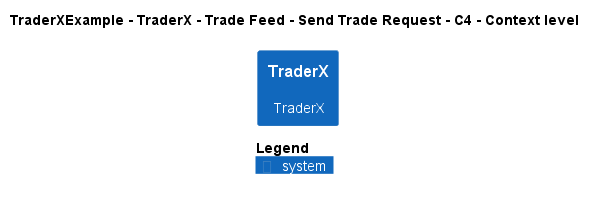

The diagram above was rendered by PlantUML. Its source (embedded in the PNG):
@startuml
!pragma layout smetana
!include ..\..\..\..\..\..\..\.c4s\C4_Context.puml

AddElementTag("c4interflow:lifecycle:new", $bgColor=green, $fontColor=#ffffff, $borderColor=green, $shadowing="False")
AddElementTag("c4interflow:lifecycle:changed", $bgColor=orange, $fontColor=#ffffff, $borderColor=orange, $shadowing="False")
AddElementTag("c4interflow:lifecycle:removed", $bgColor=red, $fontColor=#ffffff, $borderColor=red, $shadowing="False")

AddRelTag("c4interflow:lifecycle:new", $textColor=green, $lineColor=green)
AddRelTag("c4interflow:lifecycle:changed", $textColor=orange, $lineColor=orange)
AddRelTag("c4interflow:lifecycle:removed", $textColor=red, $lineColor=red)

SHOW_PERSON_PORTRAIT()
LAYOUT_TOP_DOWN()

skinparam linetype polyline

title TraderXExample - TraderX - Trade Feed - Send Trade Request - C4 - Context level

System(TraderXExample.SoftwareSystems.TraderX, "TraderX", "TraderX")



SHOW_LEGEND()
@enduml